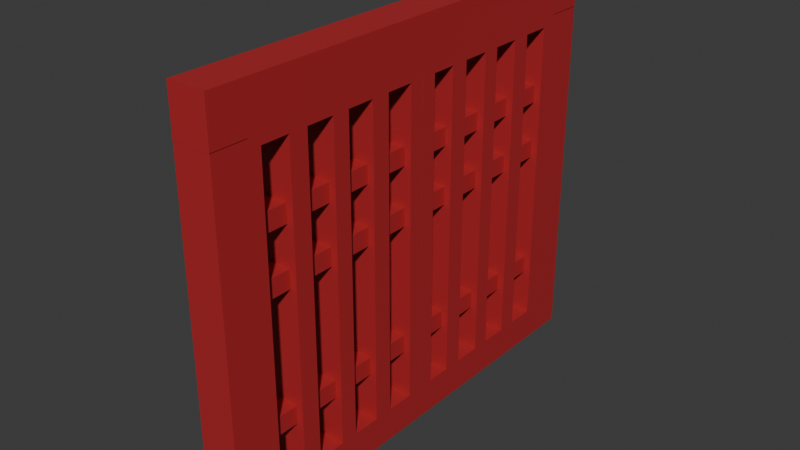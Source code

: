 # Source: doubledoor.blend  (saved by Blender 4.5.87; exported with 4.5.12 LTS)
import bpy
from mathutils import Matrix  # noqa: F401  (used for matrix-valued properties, if any)

bpy.ops.wm.read_factory_settings(use_empty=True)
scene = bpy.context.scene
scene.name = 'Scene'

# ---- collections
col_collection = bpy.data.collections.new('Collection'); scene.collection.children.link(col_collection)

# ---- materials (node trees are filled in below, after node groups)
mat_material = bpy.data.materials.new('Material')
mat_material.alpha_threshold = 0.0
mat_material.roughness = 0.5
mat_material.line_color = (0.0, 0.0, 0.0, 1.0)

# ---- material node trees
mat_material.use_nodes = True; mat_material.node_tree.nodes.clear()
_N = mat_material.node_tree.nodes; _L = mat_material.node_tree.links
n0 = _N.new('ShaderNodeOutputMaterial'); n0.name = 'Material Output'; n0.location = (200, 100)
n1 = _N.new('ShaderNodeBsdfPrincipled'); n1.name = 'Principled BSDF'; n1.location = (-200, 100)
n1.inputs[0].default_value = (0.4424, 0.02377, 0.02832, 1.0)
n1.inputs[3].default_value = 1.45
_L.new(n1.outputs[0], n0.inputs[0])
n0.is_active_output = True

# ---- world
world_world = bpy.data.worlds.new('World'); scene.world = world_world
world_world.use_nodes = True; world_world.node_tree.nodes.clear()
_N = world_world.node_tree.nodes; _L = world_world.node_tree.links
n0 = _N.new('ShaderNodeOutputWorld'); n0.name = 'World Output'; n0.location = (200, 100)
n1 = _N.new('ShaderNodeBackground'); n1.name = 'Background'; n1.location = (-200, 100)
n1.inputs[0].default_value = (0.05088, 0.05088, 0.05088, 1.0)
_L.new(n1.outputs[0], n0.inputs[0])
n0.is_active_output = True
world_world.color = (0.05088, 0.05088, 0.05088)
world_world.sun_shadow_jitter_overblur = 0.0

# ---- meshes
me_cube_004 = bpy.data.meshes.new('Cube.004')
me_cube_004.from_pydata([(1.0, 15.87, 2.174), (1.0, 15.87, -2.174), (1.0, 12.61, 2.174), (1.0, 12.61, -2.174), (-1.0, 15.87, 2.174), (-1.0, 15.87, -2.174), (-1.0, 12.61, 2.174), (-1.0, 12.61, -2.174), (1.0, 12.64, 1.844), (1.0, -12.64, 1.844), (1.0, 12.64, 2.173), (1.0, -12.64, 2.173), (-1.0, 12.64, 1.844), (-1.0, -12.64, 1.844), (-1.0, 12.64, 2.173), (-1.0, -12.64, 2.173), (1.0, 12.64, -2.173), (1.0, -12.64, -2.173), (1.0, 12.64, -1.835), (1.0, -12.64, -1.835), (-1.0, 12.64, -2.173), (-1.0, -12.64, -2.173), (-1.0, 12.64, -1.835), (-1.0, -12.64, -1.835)], [], [(0, 4, 6, 2), (3, 2, 6, 7), (5, 1, 3, 7), (5, 4, 0, 1), (8, 12, 14, 10), (11, 10, 14, 15), (15, 14, 12, 13), (13, 9, 11, 15), (9, 8, 10, 11), (13, 12, 8, 9), (16, 20, 22, 18), (19, 18, 22, 23), (23, 22, 20, 21), (21, 17, 19, 23), (17, 16, 18, 19), (21, 20, 16, 17), (5, 7, 6, 4), (1, 0, 2, 3)])
_uv = me_cube_004.uv_layers.new(name='UVMap')
_uv.uv.foreach_set('vector', [0.625, 0.5, 0.875, 0.5, 0.875, 0.75, 0.625, 0.75, 0.375, 0.75, 0.625, 0.75, 0.625, 1.0, 0.375, 1.0, 0.125, 0.5, 0.375, 0.5, 0.375, 0.75, 0.125, 0.75, 0.375, 0.25, 0.625, 0.25, 0.625, 0.5, 0.375, 0.5, 0.625, 0.5, 0.875, 0.5, 0.875, 0.75, 0.625, 0.75, 0.375, 0.75, 0.625, 0.75, 0.625, 1.0, 0.375, 1.0, 0.375, 0.0, 0.625, 0.0, 0.625, 0.25, 0.375, 0.25, 0.125, 0.5, 0.375, 0.5, 0.375, 0.75, 0.125, 0.75, 0.375, 0.5, 0.625, 0.5, 0.625, 0.75, 0.375, 0.75, 0.375, 0.25, 0.625, 0.25, 0.625, 0.5, 0.375, 0.5, 0.625, 0.5, 0.875, 0.5, 0.875, 0.75, 0.625, 0.75, 0.375, 0.75, 0.625, 0.75, 0.625, 1.0, 0.375, 1.0, 0.375, 0.0, 0.625, 0.0, 0.625, 0.25, 0.375, 0.25, 0.125, 0.5, 0.375, 0.5, 0.375, 0.75, 0.125, 0.75, 0.375, 0.5, 0.625, 0.5, 0.625, 0.75, 0.375, 0.75, 0.375, 0.25, 0.625, 0.25, 0.625, 0.5, 0.375, 0.5, 0.375, 0.25, 0.375, 1.0, 0.875, 0.75, 0.625, 0.25, 0.375, 0.5, 0.625, 0.5, 0.625, 0.75, 0.375, 0.75])
me_cube_004.materials.append(mat_material)
me_cube_004.use_mirror_vertex_groups = False
me_cube_004.update()
me_cube_010 = bpy.data.meshes.new('Cube.010')
me_cube_010.from_pydata([(8.905e-05, 2.626, 2.317), (8.905e-05, 2.626, -2.031), (8.905e-05, 0.2094, 2.317), (8.905e-05, 0.2094, -2.031), (-2.0, 2.626, 2.317), (-2.0, 2.626, -2.031), (-2.0, 0.2094, 2.317), (-2.0, 0.2094, -2.031), (-2.0, 0.3618, 2.2), (-2.0, 0.3618, -1.621), (-2.0, 0.9445, 2.2), (-2.0, 0.71, 2.2), (-2.0, 1.506, 2.2), (-2.0, 1.293, 2.2), (-2.0, 1.854, 2.2), (-2.0, 2.089, 2.2), (-2.0, 2.438, 2.2), (-2.0, 0.71, -1.621), (-2.0, 0.9445, -1.621), (-2.0, 1.506, -1.621), (-2.0, 1.293, -1.621), (-2.0, 1.854, -1.621), (-2.0, 2.089, -1.621), (-2.0, 2.438, -1.621), (8.905e-05, 0.3618, 2.2), (8.905e-05, 0.71, 2.2), (8.905e-05, 0.9445, 2.2), (8.905e-05, 1.293, 2.2), (8.905e-05, 1.506, 2.2), (8.905e-05, 1.854, 2.2), (8.905e-05, 2.438, 2.2), (8.905e-05, 2.438, -1.621), (8.905e-05, 2.089, 2.2), (8.905e-05, 0.3618, -1.621), (8.905e-05, 0.9445, -1.621), (8.905e-05, 0.71, -1.621), (8.905e-05, 1.506, -1.621), (8.905e-05, 1.293, -1.621), (8.905e-05, 2.089, -1.621), (8.905e-05, 1.854, -1.621), (-2.427, 2.232, 0.3612), (-2.427, 2.624, 0.3612), (-2.427, 2.232, -0.4109), (-2.427, 2.624, -0.4109), (-1.35, 2.232, 0.3612), (-1.35, 2.624, 0.3612), (-1.35, 2.232, -0.4109), (-1.35, 2.624, -0.4109), (-2.427, 2.232, -0.1535), (-2.427, 2.232, 0.1038), (-2.427, 2.624, 0.1038), (-2.427, 2.624, -0.1535), (-1.35, 2.232, 0.1038), (-1.35, 2.232, -0.1535), (-1.35, 2.624, -0.1535), (-1.35, 2.624, 0.1038), (-1.664, 2.57, 1.267), (-1.664, 0.2686, 1.267), (-1.664, 2.57, 1.49), (-1.664, 0.2686, 1.49), (-0.3452, 2.57, 1.267), (-0.3452, 0.2686, 1.267), (-0.3452, 2.57, 1.49), (-0.3452, 0.2686, 1.49), (-1.664, 2.57, 0.5562), (-1.664, 0.2686, 0.5562), (-1.664, 2.57, 0.7789), (-1.664, 0.2686, 0.7789), (-0.3452, 2.57, 0.5562), (-0.3452, 0.2686, 0.5562), (-0.3452, 2.57, 0.7789), (-0.3452, 0.2686, 0.7789), (-1.664, 2.57, -1.051), (-1.664, 0.2686, -1.051), (-1.664, 2.57, -0.8283), (-1.664, 0.2686, -0.8283), (-0.3452, 2.57, -1.051), (-0.3452, 0.2686, -1.051), (-0.3452, 2.57, -0.8283), (-0.3452, 0.2686, -0.8283)], [], [(0, 4, 6, 2), (3, 2, 6, 7), (8, 6, 4, 16, 15, 14, 12, 19, 20, 13, 10, 11), (4, 5, 7, 6, 8, 9, 17, 11, 10, 18, 20, 19, 21, 14, 15, 22, 23, 16), (5, 1, 3, 7), (2, 3, 1, 0, 30, 31, 38, 32, 29, 39, 36, 37, 34, 35, 33, 24), (30, 0, 2, 24, 25, 35, 34, 26, 27, 37, 36, 28, 29, 32), (5, 4, 0, 1), (30, 16, 23, 31), (38, 22, 15, 32), (31, 23, 22, 38), (16, 30, 32, 15), (14, 21, 39, 29), (36, 19, 12, 28), (21, 19, 36, 39), (14, 29, 28, 12), (13, 20, 37, 27), (34, 18, 10, 26), (20, 18, 34, 37), (13, 27, 26, 10), (11, 17, 35, 25), (33, 9, 8, 24), (17, 9, 33, 35), (11, 25, 24, 8), (49, 40, 41, 50, 51, 43, 42, 48), (42, 43, 47, 46), (52, 55, 45, 44), (44, 45, 41, 40), (49, 52, 44, 40), (55, 50, 41, 45), (47, 43, 51, 54), (54, 51, 50, 55), (42, 46, 53, 48), (48, 53, 52, 49), (46, 47, 54, 53), (53, 54, 55, 52), (56, 57, 59, 58), (58, 59, 63, 62), (62, 63, 61, 60), (60, 61, 57, 56), (58, 62, 60, 56), (63, 59, 57, 61), (64, 65, 67, 66), (66, 67, 71, 70), (70, 71, 69, 68), (68, 69, 65, 64), (72, 73, 75, 74), (74, 75, 79, 78), (78, 79, 77, 76), (76, 77, 73, 72)])
me_cube_010.polygons.foreach_set('material_index', [0, 0, 0, 0, 0, 0, 0, 0, 0, 0, 0, 0, 0, 0, 0, 0, 0, 0, 0, 0, 0, 0, 0, 0, 1, 1, 1, 1, 1, 1, 1, 1, 1, 1, 1, 1, 0, 0, 0, 0, 1, 1, 0, 0, 0, 0, 0, 0, 0, 0])
_uv = me_cube_010.uv_layers.new(name='UVMap')
_uv.uv.foreach_set('vector', [0.625, 0.5, 0.875, 0.5, 0.875, 0.75, 0.625, 0.75, 0.375, 0.75, 0.625, 0.75, 0.625, 1.0, 0.375, 1.0, 0.6183, 0.01577, 0.625, 0.0, 0.625, 0.25, 0.6183, 0.2305, 0.6183, 0.1945, 0.6183, 0.1701, 0.6183, 0.1341, 0.3986, 0.1341, 0.3986, 0.1121, 0.6183, 0.1121, 0.6183, 0.07605, 0.6183, 0.05179, 0.625, 0.25, 0.375, 0.25, 0.375, 0.0, 0.625, 0.0, 0.6183, 0.01577, 0.3986, 0.01577, 0.3986, 0.05179, 0.6183, 0.05179, 0.6183, 0.07605, 0.3986, 0.07605, 0.3986, 0.1121, 0.3986, 0.1341, 0.3986, 0.1701, 0.6183, 0.1701, 0.6183, 0.1945, 0.3986, 0.1945, 0.3986, 0.2305, 0.6183, 0.2305, 0.125, 0.5, 0.375, 0.5, 0.375, 0.75, 0.125, 0.75, 0.625, 0.75, 0.375, 0.75, 0.375, 0.5, 0.625, 0.5, 0.6183, 0.5195, 0.3986, 0.5195, 0.3986, 0.5555, 0.6183, 0.5555, 0.6183, 0.5799, 0.3986, 0.5799, 0.3986, 0.6159, 0.3986, 0.6379, 0.3986, 0.6739, 0.3986, 0.6982, 0.3986, 0.7342, 0.6183, 0.7342, 0.6183, 0.5195, 0.625, 0.5, 0.625, 0.75, 0.6183, 0.7342, 0.6183, 0.6982, 0.3986, 0.6982, 0.3986, 0.6739, 0.6183, 0.6739, 0.6183, 0.6379, 0.3986, 0.6379, 0.3986, 0.6159, 0.6183, 0.6159, 0.6183, 0.5799, 0.6183, 0.5555, 0.375, 0.25, 0.625, 0.25, 0.625, 0.5, 0.375, 0.5, 0.625, 0.458, 0.625, 0.3063, 0.375, 0.3063, 0.375, 0.458, 0.375, 0.792, 0.375, 0.9437, 0.625, 0.9437, 0.625, 0.792, 0.333, 0.5, 0.1813, 0.5, 0.1813, 0.75, 0.333, 0.75, 0.8187, 0.5, 0.667, 0.5, 0.667, 0.75, 0.8187, 0.75, 0.625, 0.3063, 0.375, 0.3063, 0.375, 0.458, 0.625, 0.458, 0.375, 0.792, 0.375, 0.9437, 0.625, 0.9437, 0.625, 0.792, 0.1813, 0.5, 0.1813, 0.75, 0.333, 0.75, 0.333, 0.5, 0.8187, 0.5, 0.667, 0.5, 0.667, 0.75, 0.8187, 0.75, 0.625, 0.3063, 0.375, 0.3063, 0.375, 0.458, 0.625, 0.458, 0.375, 0.792, 0.375, 0.9437, 0.625, 0.9437, 0.625, 0.792, 0.1813, 0.5, 0.1813, 0.75, 0.333, 0.75, 0.333, 0.5, 0.8187, 0.5, 0.667, 0.5, 0.667, 0.75, 0.8187, 0.75, 0.625, 0.3063, 0.375, 0.3063, 0.375, 0.458, 0.625, 0.458, 0.375, 0.792, 0.375, 0.9437, 0.625, 0.9437, 0.625, 0.792, 0.1813, 0.5, 0.1813, 0.75, 0.333, 0.75, 0.333, 0.5, 0.8187, 0.5, 0.667, 0.5, 0.667, 0.75, 0.8187, 0.75, 0.125, 0.6667, 0.375, 1.0, 0.875, 0.75, 0.875, 0.6667, 0.875, 0.5833, 0.625, 0.25, 0.125, 0.5, 0.125, 0.5833, 0.375, 0.25, 0.625, 0.25, 0.625, 0.5, 0.375, 0.5, 0.375, 0.6667, 0.625, 0.6667, 0.625, 0.75, 0.375, 0.75, 0.375, 0.75, 0.625, 0.75, 0.625, 1.0, 0.375, 1.0, 0.125, 0.6667, 0.375, 0.6667, 0.375, 0.75, 0.125, 0.75, 0.625, 0.6667, 0.875, 0.6667, 0.875, 0.75, 0.625, 0.75, 0.625, 0.5, 0.875, 0.5, 0.875, 0.5833, 0.625, 0.5833, 0.625, 0.5833, 0.875, 0.5833, 0.875, 0.6667, 0.625, 0.6667, 0.125, 0.5, 0.375, 0.5, 0.375, 0.5833, 0.125, 0.5833, 0.125, 0.5833, 0.375, 0.5833, 0.375, 0.6667, 0.125, 0.6667, 0.375, 0.5, 0.625, 0.5, 0.625, 0.5833, 0.375, 0.5833, 0.375, 0.5833, 0.625, 0.5833, 0.625, 0.6667, 0.375, 0.6667, 0.375, 0.0, 0.625, 0.0, 0.625, 0.25, 0.375, 0.25, 0.375, 0.25, 0.625, 0.25, 0.625, 0.5, 0.375, 0.5, 0.375, 0.5, 0.625, 0.5, 0.625, 0.75, 0.375, 0.75, 0.375, 0.75, 0.625, 0.75, 0.625, 1.0, 0.375, 1.0, 0.125, 0.5, 0.375, 0.5, 0.375, 0.75, 0.125, 0.75, 0.625, 0.5, 0.875, 0.5, 0.875, 0.75, 0.625, 0.75, 0.375, 0.0, 0.625, 0.0, 0.625, 0.25, 0.375, 0.25, 0.375, 0.25, 0.625, 0.25, 0.625, 0.5, 0.375, 0.5, 0.375, 0.5, 0.625, 0.5, 0.625, 0.75, 0.375, 0.75, 0.375, 0.75, 0.625, 0.75, 0.625, 1.0, 0.375, 1.0, 0.375, 0.0, 0.625, 0.0, 0.625, 0.25, 0.375, 0.25, 0.375, 0.25, 0.625, 0.25, 0.625, 0.5, 0.375, 0.5, 0.375, 0.5, 0.625, 0.5, 0.625, 0.75, 0.375, 0.75, 0.375, 0.75, 0.625, 0.75, 0.625, 1.0, 0.375, 1.0])
me_cube_010.materials.append(mat_material)
me_cube_010.materials.append(None)
me_cube_010.materials.append(None)
me_cube_010.use_mirror_vertex_groups = False
me_cube_010.update()
me_cube_012 = bpy.data.meshes.new('Cube.012')
me_cube_012.from_pydata([(0.8274, -0.2232, 2.264), (0.8274, -0.2232, -2.083), (0.8274, -2.64, 2.264), (0.8274, -2.64, -2.083), (-1.173, -0.2232, 2.264), (-1.173, -0.2232, -2.083), (-1.173, -2.64, 2.264), (-1.173, -2.64, -2.083), (-1.173, -2.449, 2.147), (-1.173, -2.449, -1.673), (-1.173, -1.905, 2.147), (-1.173, -2.139, 2.147), (-1.173, -1.344, 2.147), (-1.173, -1.557, 2.147), (-1.173, -0.9954, 2.147), (-1.173, -0.7597, 2.147), (-1.173, -0.4116, 2.147), (-1.173, -2.139, -1.673), (-1.173, -1.905, -1.673), (-1.173, -1.344, -1.673), (-1.173, -1.557, -1.673), (-1.173, -0.9954, -1.673), (-1.173, -0.7597, -1.673), (-1.173, -0.4116, -1.673), (0.8274, -2.449, 2.147), (0.8274, -2.139, 2.147), (0.8274, -1.905, 2.147), (0.8274, -1.557, 2.147), (0.8274, -1.344, 2.147), (0.8274, -0.9954, 2.147), (0.8274, -0.4116, 2.147), (0.8274, -0.4116, -1.673), (0.8274, -0.7597, 2.147), (0.8274, -2.449, -1.673), (0.8274, -1.905, -1.673), (0.8274, -2.139, -1.673), (0.8274, -1.344, -1.673), (0.8274, -1.557, -1.673), (0.8274, -0.7597, -1.673), (0.8274, -0.9954, -1.673), (-1.6, -2.64, 0.3085), (-1.6, -2.245, 0.3085), (-1.6, -2.64, -0.4635), (-1.6, -2.245, -0.4635), (-0.523, -2.64, 0.3085), (-0.523, -2.245, 0.3085), (-0.523, -2.64, -0.4635), (-0.523, -2.245, -0.4635), (-1.6, -2.64, -0.2062), (-1.6, -2.64, 0.05117), (-1.6, -2.245, 0.05117), (-1.6, -2.245, -0.2062), (-0.523, -2.64, 0.05117), (-0.523, -2.64, -0.2062), (-0.523, -2.245, -0.2062), (-0.523, -2.245, 0.05117), (-0.8371, -0.2792, 1.215), (-0.8371, -2.581, 1.215), (-0.8371, -0.2792, 1.437), (-0.8371, -2.581, 1.437), (0.4821, -0.2792, 1.215), (0.4821, -2.581, 1.215), (0.4821, -0.2792, 1.437), (0.4821, -2.581, 1.437), (-0.8371, -0.2792, 0.5036), (-0.8371, -2.581, 0.5036), (-0.8371, -0.2792, 0.7263), (-0.8371, -2.581, 0.7263), (0.4821, -0.2792, 0.5036), (0.4821, -2.581, 0.5036), (0.4821, -0.2792, 0.7263), (0.4821, -2.581, 0.7263), (-0.8371, -0.2792, -1.104), (-0.8371, -2.581, -1.104), (-0.8371, -0.2792, -0.881), (-0.8371, -2.581, -0.881), (0.4821, -0.2792, -1.104), (0.4821, -2.581, -1.104), (0.4821, -0.2792, -0.881), (0.4821, -2.581, -0.881), (-1.626, -2.512, -0.04077), (-1.585, -2.499, 0.1769), (-1.585, -2.399, 0.1769), (-1.626, -2.382, -0.04077), (-1.739, -2.507, -0.02555), (-1.78, -2.492, 0.1593), (-1.78, -2.405, 0.1593), (-1.739, -2.386, -0.02555), (-1.617, -2.404, 0.09718), (-1.629, -2.412, 0.06879), (-1.757, -2.479, 0.06984), (-1.804, -2.487, 0.09179), (-1.804, -2.407, 0.09179), (-1.757, -2.414, 0.06984), (-1.629, -2.482, 0.06879), (-1.617, -2.489, 0.09718)], [], [(0, 4, 6, 2), (3, 2, 6, 7), (8, 6, 4, 16, 15, 14, 12, 19, 20, 13, 10, 11), (4, 5, 7, 6, 8, 9, 17, 11, 10, 18, 20, 19, 21, 14, 15, 22, 23, 16), (5, 1, 3, 7), (2, 3, 1, 0, 30, 31, 38, 32, 29, 39, 36, 37, 34, 35, 33, 24), (30, 0, 2, 24, 25, 35, 34, 26, 27, 37, 36, 28, 29, 32), (5, 4, 0, 1), (30, 16, 23, 31), (38, 22, 15, 32), (31, 23, 22, 38), (16, 30, 32, 15), (14, 21, 39, 29), (36, 19, 12, 28), (21, 19, 36, 39), (14, 29, 28, 12), (13, 20, 37, 27), (34, 18, 10, 26), (20, 18, 34, 37), (13, 27, 26, 10), (11, 17, 35, 25), (33, 9, 8, 24), (17, 9, 33, 35), (11, 25, 24, 8), (48, 51, 43, 42), (42, 43, 47, 46), (52, 55, 45, 44), (44, 45, 41, 40), (49, 52, 44, 40), (55, 50, 41, 45), (47, 43, 51, 54), (54, 51, 50, 55), (42, 46, 53, 48), (48, 53, 52, 49), (46, 47, 54, 53), (53, 54, 55, 52), (40, 41, 50, 49), (56, 57, 59, 58), (58, 59, 63, 62), (62, 63, 61, 60), (60, 61, 57, 56), (58, 62, 60, 56), (63, 59, 57, 61), (64, 65, 67, 66), (66, 67, 71, 70), (70, 71, 69, 68), (68, 69, 65, 64), (72, 73, 75, 74), (74, 75, 79, 78), (78, 79, 77, 76), (76, 77, 73, 72), (48, 49, 50, 51), (83, 80, 84, 87), (90, 93, 87, 84), (89, 83, 87, 93), (81, 82, 86, 85), (90, 84, 80, 94), (85, 91, 95, 81), (91, 90, 94, 95), (82, 88, 92, 86), (88, 89, 93, 92), (85, 86, 92, 91), (91, 92, 93, 90)])
me_cube_012.polygons.foreach_set('material_index', [0, 0, 0, 0, 0, 0, 0, 0, 0, 0, 0, 0, 0, 0, 0, 0, 0, 0, 0, 0, 0, 0, 0, 0, 1, 1, 1, 1, 1, 1, 1, 1, 1, 1, 1, 1, 1, 0, 0, 0, 0, 1, 1, 0, 0, 0, 0, 0, 0, 0, 0, 1, 0, 0, 0, 0, 0, 0, 0, 0, 0, 0, 0])
_uv = me_cube_012.uv_layers.new(name='UVMap')
_uv.uv.foreach_set('vector', [0.625, 0.5, 0.875, 0.5, 0.875, 0.75, 0.625, 0.75, 0.375, 0.75, 0.625, 0.75, 0.625, 1.0, 0.375, 1.0, 0.6183, 0.01577, 0.625, 0.0, 0.625, 0.25, 0.6183, 0.2305, 0.6183, 0.1945, 0.6183, 0.1701, 0.6183, 0.1341, 0.3986, 0.1341, 0.3986, 0.1121, 0.6183, 0.1121, 0.6183, 0.07605, 0.6183, 0.05179, 0.625, 0.25, 0.375, 0.25, 0.375, 0.0, 0.625, 0.0, 0.6183, 0.01577, 0.3986, 0.01577, 0.3986, 0.05179, 0.6183, 0.05179, 0.6183, 0.07605, 0.3986, 0.07605, 0.3986, 0.1121, 0.3986, 0.1341, 0.3986, 0.1701, 0.6183, 0.1701, 0.6183, 0.1945, 0.3986, 0.1945, 0.3986, 0.2305, 0.6183, 0.2305, 0.125, 0.5, 0.375, 0.5, 0.375, 0.75, 0.125, 0.75, 0.625, 0.75, 0.375, 0.75, 0.375, 0.5, 0.625, 0.5, 0.6183, 0.5195, 0.3986, 0.5195, 0.3986, 0.5555, 0.6183, 0.5555, 0.6183, 0.5799, 0.3986, 0.5799, 0.3986, 0.6159, 0.3986, 0.6379, 0.3986, 0.6739, 0.3986, 0.6982, 0.3986, 0.7342, 0.6183, 0.7342, 0.6183, 0.5195, 0.625, 0.5, 0.625, 0.75, 0.6183, 0.7342, 0.6183, 0.6982, 0.3986, 0.6982, 0.3986, 0.6739, 0.6183, 0.6739, 0.6183, 0.6379, 0.3986, 0.6379, 0.3986, 0.6159, 0.6183, 0.6159, 0.6183, 0.5799, 0.6183, 0.5555, 0.375, 0.25, 0.625, 0.25, 0.625, 0.5, 0.375, 0.5, 0.625, 0.458, 0.625, 0.3063, 0.375, 0.3063, 0.375, 0.458, 0.375, 0.792, 0.375, 0.9437, 0.625, 0.9437, 0.625, 0.792, 0.333, 0.5, 0.1813, 0.5, 0.1813, 0.75, 0.333, 0.75, 0.8187, 0.5, 0.667, 0.5, 0.667, 0.75, 0.8187, 0.75, 0.625, 0.3063, 0.375, 0.3063, 0.375, 0.458, 0.625, 0.458, 0.375, 0.792, 0.375, 0.9437, 0.625, 0.9437, 0.625, 0.792, 0.1813, 0.5, 0.1813, 0.75, 0.333, 0.75, 0.333, 0.5, 0.8187, 0.5, 0.667, 0.5, 0.667, 0.75, 0.8187, 0.75, 0.625, 0.3063, 0.375, 0.3063, 0.375, 0.458, 0.625, 0.458, 0.375, 0.792, 0.375, 0.9437, 0.625, 0.9437, 0.625, 0.792, 0.1813, 0.5, 0.1813, 0.75, 0.333, 0.75, 0.333, 0.5, 0.8187, 0.5, 0.667, 0.5, 0.667, 0.75, 0.8187, 0.75, 0.625, 0.3063, 0.375, 0.3063, 0.375, 0.458, 0.625, 0.458, 0.375, 0.792, 0.375, 0.9437, 0.625, 0.9437, 0.625, 0.792, 0.1813, 0.5, 0.1813, 0.75, 0.333, 0.75, 0.333, 0.5, 0.8187, 0.5, 0.667, 0.5, 0.667, 0.75, 0.8187, 0.75, 0.375, 0.1667, 0.625, 0.1667, 0.625, 0.25, 0.375, 0.25, 0.375, 0.25, 0.625, 0.25, 0.625, 0.5, 0.375, 0.5, 0.375, 0.6667, 0.625, 0.6667, 0.625, 0.75, 0.375, 0.75, 0.375, 0.75, 0.625, 0.75, 0.625, 1.0, 0.375, 1.0, 0.125, 0.6667, 0.375, 0.6667, 0.375, 0.75, 0.125, 0.75, 0.625, 0.6667, 0.875, 0.6667, 0.875, 0.75, 0.625, 0.75, 0.625, 0.5, 0.875, 0.5, 0.875, 0.5833, 0.625, 0.5833, 0.625, 0.5833, 0.875, 0.5833, 0.875, 0.6667, 0.625, 0.6667, 0.125, 0.5, 0.375, 0.5, 0.375, 0.5833, 0.125, 0.5833, 0.125, 0.5833, 0.375, 0.5833, 0.375, 0.6667, 0.125, 0.6667, 0.375, 0.5, 0.625, 0.5, 0.625, 0.5833, 0.375, 0.5833, 0.375, 0.5833, 0.625, 0.5833, 0.625, 0.6667, 0.375, 0.6667, 0.375, 0.0, 0.625, 0.0, 0.625, 0.08333, 0.375, 0.08333, 0.375, 0.0, 0.625, 0.0, 0.625, 0.25, 0.375, 0.25, 0.375, 0.25, 0.625, 0.25, 0.625, 0.5, 0.375, 0.5, 0.375, 0.5, 0.625, 0.5, 0.625, 0.75, 0.375, 0.75, 0.375, 0.75, 0.625, 0.75, 0.625, 1.0, 0.375, 1.0, 0.125, 0.5, 0.375, 0.5, 0.375, 0.75, 0.125, 0.75, 0.625, 0.5, 0.875, 0.5, 0.875, 0.75, 0.625, 0.75, 0.375, 0.0, 0.625, 0.0, 0.625, 0.25, 0.375, 0.25, 0.375, 0.25, 0.625, 0.25, 0.625, 0.5, 0.375, 0.5, 0.375, 0.5, 0.625, 0.5, 0.625, 0.75, 0.375, 0.75, 0.375, 0.75, 0.625, 0.75, 0.625, 1.0, 0.375, 1.0, 0.375, 0.0, 0.625, 0.0, 0.625, 0.25, 0.375, 0.25, 0.375, 0.25, 0.625, 0.25, 0.625, 0.5, 0.375, 0.5, 0.375, 0.5, 0.625, 0.5, 0.625, 0.75, 0.375, 0.75, 0.375, 0.75, 0.625, 0.75, 0.625, 1.0, 0.375, 1.0, 0.375, 0.1667, 0.375, 0.08333, 0.875, 0.6667, 0.625, 0.1667, 0.625, 0.1667, 0.375, 0.1667, 0.375, 0.1667, 0.625, 0.1667, 0.375, 0.1303, 0.625, 0.1303, 0.625, 0.1667, 0.375, 0.1667, 0.875, 0.6197, 0.875, 0.5833, 0.875, 0.5833, 0.875, 0.6197, 0.375, 0.08333, 0.625, 0.08333, 0.625, 0.08333, 0.375, 0.08333, 0.375, 0.1303, 0.375, 0.1667, 0.375, 0.1667, 0.375, 0.1303, 0.375, 0.08333, 0.375, 0.1026, 0.375, 0.1026, 0.375, 0.08333, 0.375, 0.1026, 0.375, 0.1303, 0.375, 0.1303, 0.375, 0.1026, 0.875, 0.6667, 0.875, 0.6474, 0.875, 0.6474, 0.875, 0.6667, 0.875, 0.6474, 0.875, 0.6197, 0.875, 0.6197, 0.875, 0.6474, 0.375, 0.08333, 0.625, 0.08333, 0.625, 0.1026, 0.375, 0.1026, 0.375, 0.1026, 0.625, 0.1026, 0.625, 0.1303, 0.375, 0.1303])
me_cube_012.materials.append(mat_material)
me_cube_012.materials.append(None)
me_cube_012.materials.append(None)
me_cube_012.use_mirror_vertex_groups = False
me_cube_012.update()

# ---- objects
ob_doorbracket = bpy.data.objects.new('doorbracket', me_cube_004)
ob_door1 = bpy.data.objects.new('door1', me_cube_010)
ob_door2 = bpy.data.objects.new('door2', me_cube_012)

# ---- transforms, parenting, visibility, modifiers, constraints
ob_doorbracket.location = (2.98e-08, -0.03962, 2.554)
ob_doorbracket.rotation_euler = (1.571, -0.0, 0.0)
ob_doorbracket.scale = (0.2365, 0.1719, 1.315)
ob_doorbracket.lock_rotations_4d = False
ob_doorbracket.empty_display_type = 'ARROWS'
ob_doorbracket.lineart.crease_threshold = 0.0
ob_door1.location = (0.2365, -2.675, 2.411)
ob_door1.scale = (0.2365, 1.0, 1.0)
ob_door1.lock_rotations_4d = False
ob_door1.empty_display_type = 'ARROWS'
ob_door1.lineart.crease_threshold = 0.0
ob_door2.location = (0.04081, 2.597, 2.464)
ob_door2.scale = (0.2365, 1.0, 1.0)
ob_door2.lock_rotations_4d = False
ob_door2.empty_display_type = 'ARROWS'
ob_door2.lineart.crease_threshold = 0.0

# ---- collection membership
col_collection.objects.link(ob_doorbracket)
col_collection.objects.link(ob_door1)
col_collection.objects.link(ob_door2)

# ---- scene / render settings (as saved in the file)
scene.frame_start = 1; scene.frame_end = 250; scene.frame_set(1)
scene.render.engine = 'BLENDER_EEVEE_NEXT'
bpy.context.view_layer.update()

# ---- added for rendering (the .blend has no active camera and no usable light): camera, sun
cam_auto = bpy.data.cameras.new('AutoCamera')
cam_auto.lens = 50.0
cam_auto.sensor_width = 36.0
cam_auto.clip_end = 1000.0
ob_auto_camera = bpy.data.objects.new('AutoCamera', cam_auto)
scene.collection.objects.link(ob_auto_camera)
ob_auto_camera.location = (6.91607, -8.42845, 8.42386)
ob_auto_camera.rotation_euler = (1.09748, -7.21219e-08, 0.694738)
scene.camera = ob_auto_camera
light_auto_sun = bpy.data.lights.new('AutoSun', 'SUN')
light_auto_sun.energy = 3.0
light_auto_sun.angle = 0.0523599
ob_auto_sun = bpy.data.objects.new('AutoSun', light_auto_sun)
scene.collection.objects.link(ob_auto_sun)
ob_auto_sun.rotation_euler = (0.872665, 0.174533, 0.523599)
bpy.context.view_layer.update()
